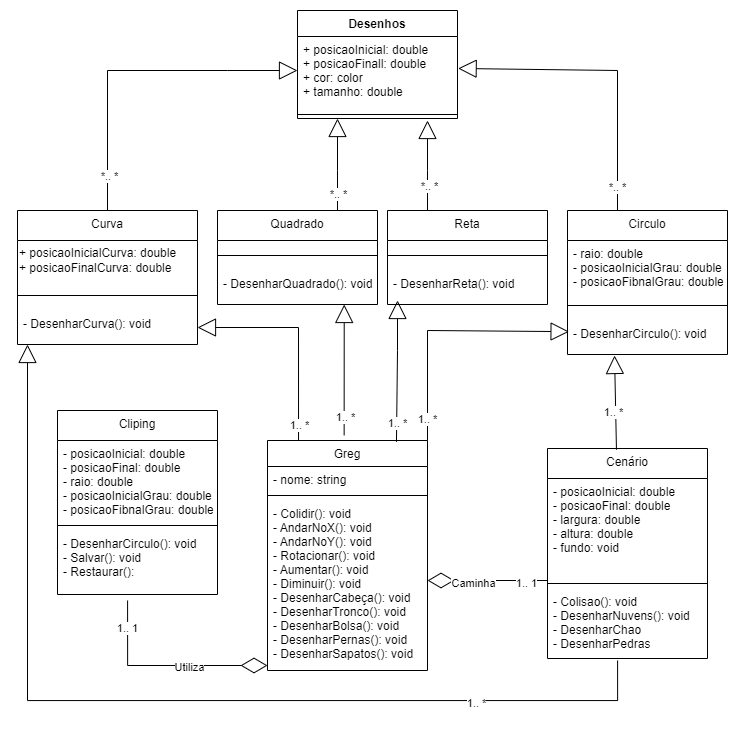

The diagram above was exported from draw.io. Its source (the exported page's mxGraphModel, read from the mxfile embedded in the PNG):
<mxGraphModel dx="918" dy="-338" grid="1" gridSize="10" guides="1" tooltips="1" connect="1" arrows="1" fold="1" page="1" pageScale="1" pageWidth="1169" pageHeight="827" math="0" shadow="0">
  <root>
    <mxCell id="0" />
    <mxCell id="1" parent="0" />
    <mxCell id="LqXIcdhnot1dFlsIqBqv-1" value="Greg" style="swimlane;fontStyle=0;align=center;verticalAlign=top;childLayout=stackLayout;horizontal=1;startSize=26;horizontalStack=0;resizeParent=1;resizeLast=0;collapsible=1;marginBottom=0;rounded=0;shadow=0;strokeWidth=1;" vertex="1" parent="1">
      <mxGeometry x="290" y="1257" width="160" height="230" as="geometry">
        <mxRectangle x="70" y="1210" width="160" height="26" as="alternateBounds" />
      </mxGeometry>
    </mxCell>
    <mxCell id="LqXIcdhnot1dFlsIqBqv-2" value="- nome: string&#10;" style="text;align=left;verticalAlign=top;spacingLeft=4;spacingRight=4;overflow=hidden;rotatable=0;points=[[0,0.5],[1,0.5]];portConstraint=eastwest;" vertex="1" parent="LqXIcdhnot1dFlsIqBqv-1">
      <mxGeometry y="26" width="160" height="24" as="geometry" />
    </mxCell>
    <mxCell id="LqXIcdhnot1dFlsIqBqv-3" value="" style="line;html=1;strokeWidth=1;align=left;verticalAlign=middle;spacingTop=-1;spacingLeft=3;spacingRight=3;rotatable=0;labelPosition=right;points=[];portConstraint=eastwest;" vertex="1" parent="LqXIcdhnot1dFlsIqBqv-1">
      <mxGeometry y="50" width="160" height="10" as="geometry" />
    </mxCell>
    <mxCell id="LqXIcdhnot1dFlsIqBqv-4" value="- Colidir(): void&#10;- AndarNoX(): void&#10;- AndarNoY(): void&#10;- Rotacionar(): void&#10;- Aumentar(): void&#10;- Diminuir(): void&#10;- DesenharCabeça(): void&#10;- DesenharTronco(): void&#10;- DesenharBolsa(): void&#10;- DesenharPernas(): void&#10;- DesenharSapatos(): void&#10;" style="text;align=left;verticalAlign=top;spacingLeft=4;spacingRight=4;overflow=hidden;rotatable=0;points=[[0,0.5],[1,0.5]];portConstraint=eastwest;" vertex="1" parent="LqXIcdhnot1dFlsIqBqv-1">
      <mxGeometry y="60" width="160" height="170" as="geometry" />
    </mxCell>
    <mxCell id="LqXIcdhnot1dFlsIqBqv-5" value="Cenário" style="swimlane;fontStyle=0;align=center;verticalAlign=top;childLayout=stackLayout;horizontal=1;startSize=30;horizontalStack=0;resizeParent=1;resizeLast=0;collapsible=1;marginBottom=0;rounded=0;shadow=0;strokeWidth=1;" vertex="1" parent="1">
      <mxGeometry x="570" y="1265" width="160" height="210" as="geometry">
        <mxRectangle x="550" y="140" width="160" height="26" as="alternateBounds" />
      </mxGeometry>
    </mxCell>
    <mxCell id="LqXIcdhnot1dFlsIqBqv-6" value="- posicaoInicial: double&#10;- posicaoFinal: double&#10;- largura: double&#10;- altura: double&#10;- fundo: void" style="text;align=left;verticalAlign=top;spacingLeft=4;spacingRight=4;overflow=hidden;rotatable=0;points=[[0,0.5],[1,0.5]];portConstraint=eastwest;" vertex="1" parent="LqXIcdhnot1dFlsIqBqv-5">
      <mxGeometry y="30" width="160" height="100" as="geometry" />
    </mxCell>
    <mxCell id="LqXIcdhnot1dFlsIqBqv-7" value="" style="line;html=1;strokeWidth=1;align=left;verticalAlign=middle;spacingTop=-1;spacingLeft=3;spacingRight=3;rotatable=0;labelPosition=right;points=[];portConstraint=eastwest;" vertex="1" parent="LqXIcdhnot1dFlsIqBqv-5">
      <mxGeometry y="130" width="160" height="10" as="geometry" />
    </mxCell>
    <mxCell id="LqXIcdhnot1dFlsIqBqv-8" value="- Colisao(): void&#10;- DesenharNuvens(): void&#10;- DesenharChao&#10;- DesenharPedras" style="text;align=left;verticalAlign=top;spacingLeft=4;spacingRight=4;overflow=hidden;rotatable=0;points=[[0,0.5],[1,0.5]];portConstraint=eastwest;" vertex="1" parent="LqXIcdhnot1dFlsIqBqv-5">
      <mxGeometry y="140" width="160" height="70" as="geometry" />
    </mxCell>
    <mxCell id="LqXIcdhnot1dFlsIqBqv-9" value="Quadrado" style="swimlane;fontStyle=0;align=center;verticalAlign=top;childLayout=stackLayout;horizontal=1;startSize=30;horizontalStack=0;resizeParent=1;resizeLast=0;collapsible=1;marginBottom=0;rounded=0;shadow=0;strokeWidth=1;" vertex="1" parent="1">
      <mxGeometry x="240" y="1027" width="160" height="94" as="geometry">
        <mxRectangle x="550" y="140" width="160" height="26" as="alternateBounds" />
      </mxGeometry>
    </mxCell>
    <mxCell id="LqXIcdhnot1dFlsIqBqv-10" value="" style="line;html=1;strokeWidth=1;align=left;verticalAlign=middle;spacingTop=-1;spacingLeft=3;spacingRight=3;rotatable=0;labelPosition=right;points=[];portConstraint=eastwest;" vertex="1" parent="LqXIcdhnot1dFlsIqBqv-9">
      <mxGeometry y="30" width="160" height="30" as="geometry" />
    </mxCell>
    <mxCell id="LqXIcdhnot1dFlsIqBqv-11" value="- DesenharQuadrado(): void" style="text;align=left;verticalAlign=top;spacingLeft=4;spacingRight=4;overflow=hidden;rotatable=0;points=[[0,0.5],[1,0.5]];portConstraint=eastwest;" vertex="1" parent="LqXIcdhnot1dFlsIqBqv-9">
      <mxGeometry y="60" width="160" height="34" as="geometry" />
    </mxCell>
    <mxCell id="LqXIcdhnot1dFlsIqBqv-12" value="Desenhos&lt;br&gt;" style="swimlane;fontStyle=1;align=center;verticalAlign=top;childLayout=stackLayout;horizontal=1;startSize=26;horizontalStack=0;resizeParent=1;resizeParentMax=0;resizeLast=0;collapsible=1;marginBottom=0;whiteSpace=wrap;html=1;" vertex="1" parent="1">
      <mxGeometry x="320" y="827" width="160" height="108" as="geometry" />
    </mxCell>
    <mxCell id="LqXIcdhnot1dFlsIqBqv-13" value="+ posicaoInicial: double&#10;+ posicaoFinall: double&#10;+ cor: color&#10;+ tamanho: double" style="text;align=left;verticalAlign=top;spacingLeft=4;spacingRight=4;overflow=hidden;rotatable=0;points=[[0,0.5],[1,0.5]];portConstraint=eastwest;" vertex="1" parent="LqXIcdhnot1dFlsIqBqv-12">
      <mxGeometry y="26" width="160" height="74" as="geometry" />
    </mxCell>
    <mxCell id="LqXIcdhnot1dFlsIqBqv-14" value="" style="line;strokeWidth=1;fillColor=none;align=left;verticalAlign=middle;spacingTop=-1;spacingLeft=3;spacingRight=3;rotatable=0;labelPosition=right;points=[];portConstraint=eastwest;strokeColor=inherit;" vertex="1" parent="LqXIcdhnot1dFlsIqBqv-12">
      <mxGeometry y="100" width="160" height="8" as="geometry" />
    </mxCell>
    <mxCell id="LqXIcdhnot1dFlsIqBqv-15" value="" style="endArrow=block;endSize=16;endFill=0;html=1;rounded=0;exitX=0.75;exitY=0;exitDx=0;exitDy=0;entryX=0.25;entryY=1;entryDx=0;entryDy=0;" edge="1" parent="1" source="LqXIcdhnot1dFlsIqBqv-9" target="LqXIcdhnot1dFlsIqBqv-12">
      <mxGeometry width="160" relative="1" as="geometry">
        <mxPoint x="370" y="1107" as="sourcePoint" />
        <mxPoint x="420" y="962" as="targetPoint" />
        <Array as="points">
          <mxPoint x="360" y="987" />
        </Array>
      </mxGeometry>
    </mxCell>
    <mxCell id="LqXIcdhnot1dFlsIqBqv-16" value="*.. *" style="edgeLabel;html=1;align=center;verticalAlign=middle;resizable=0;points=[];" connectable="0" vertex="1" parent="LqXIcdhnot1dFlsIqBqv-15">
      <mxGeometry x="-0.6522" relative="1" as="geometry">
        <mxPoint as="offset" />
      </mxGeometry>
    </mxCell>
    <mxCell id="LqXIcdhnot1dFlsIqBqv-17" value="Reta" style="swimlane;fontStyle=0;align=center;verticalAlign=top;childLayout=stackLayout;horizontal=1;startSize=30;horizontalStack=0;resizeParent=1;resizeLast=0;collapsible=1;marginBottom=0;rounded=0;shadow=0;strokeWidth=1;" vertex="1" parent="1">
      <mxGeometry x="410" y="1027" width="160" height="94" as="geometry">
        <mxRectangle x="550" y="140" width="160" height="26" as="alternateBounds" />
      </mxGeometry>
    </mxCell>
    <mxCell id="LqXIcdhnot1dFlsIqBqv-18" value="" style="line;html=1;strokeWidth=1;align=left;verticalAlign=middle;spacingTop=-1;spacingLeft=3;spacingRight=3;rotatable=0;labelPosition=right;points=[];portConstraint=eastwest;" vertex="1" parent="LqXIcdhnot1dFlsIqBqv-17">
      <mxGeometry y="30" width="160" height="30" as="geometry" />
    </mxCell>
    <mxCell id="LqXIcdhnot1dFlsIqBqv-19" value="- DesenharReta(): void" style="text;align=left;verticalAlign=top;spacingLeft=4;spacingRight=4;overflow=hidden;rotatable=0;points=[[0,0.5],[1,0.5]];portConstraint=eastwest;" vertex="1" parent="LqXIcdhnot1dFlsIqBqv-17">
      <mxGeometry y="60" width="160" height="34" as="geometry" />
    </mxCell>
    <mxCell id="LqXIcdhnot1dFlsIqBqv-20" value="" style="endArrow=block;endSize=16;endFill=0;html=1;rounded=0;exitX=0.25;exitY=0;exitDx=0;exitDy=0;" edge="1" parent="1" source="LqXIcdhnot1dFlsIqBqv-17">
      <mxGeometry width="160" relative="1" as="geometry">
        <mxPoint x="550" y="1017" as="sourcePoint" />
        <mxPoint x="450" y="937" as="targetPoint" />
        <Array as="points">
          <mxPoint x="450" y="987" />
        </Array>
      </mxGeometry>
    </mxCell>
    <mxCell id="LqXIcdhnot1dFlsIqBqv-21" value="*.. *" style="edgeLabel;html=1;align=center;verticalAlign=middle;resizable=0;points=[];" connectable="0" vertex="1" parent="LqXIcdhnot1dFlsIqBqv-20">
      <mxGeometry x="-0.4519" y="-1" relative="1" as="geometry">
        <mxPoint as="offset" />
      </mxGeometry>
    </mxCell>
    <mxCell id="LqXIcdhnot1dFlsIqBqv-22" value="Circulo" style="swimlane;fontStyle=0;align=center;verticalAlign=top;childLayout=stackLayout;horizontal=1;startSize=30;horizontalStack=0;resizeParent=1;resizeLast=0;collapsible=1;marginBottom=0;rounded=0;shadow=0;strokeWidth=1;" vertex="1" parent="1">
      <mxGeometry x="590" y="1027" width="160" height="144" as="geometry">
        <mxRectangle x="550" y="140" width="160" height="26" as="alternateBounds" />
      </mxGeometry>
    </mxCell>
    <mxCell id="LqXIcdhnot1dFlsIqBqv-23" value="- raio: double&#10;- posicaoInicialGrau: double&#10;- posicaoFibnalGrau: double" style="text;align=left;verticalAlign=top;spacingLeft=4;spacingRight=4;overflow=hidden;rotatable=0;points=[[0,0.5],[1,0.5]];portConstraint=eastwest;" vertex="1" parent="LqXIcdhnot1dFlsIqBqv-22">
      <mxGeometry y="30" width="160" height="50" as="geometry" />
    </mxCell>
    <mxCell id="LqXIcdhnot1dFlsIqBqv-24" value="" style="line;html=1;strokeWidth=1;align=left;verticalAlign=middle;spacingTop=-1;spacingLeft=3;spacingRight=3;rotatable=0;labelPosition=right;points=[];portConstraint=eastwest;" vertex="1" parent="LqXIcdhnot1dFlsIqBqv-22">
      <mxGeometry y="80" width="160" height="30" as="geometry" />
    </mxCell>
    <mxCell id="LqXIcdhnot1dFlsIqBqv-25" value="- DesenharCirculo(): void" style="text;align=left;verticalAlign=top;spacingLeft=4;spacingRight=4;overflow=hidden;rotatable=0;points=[[0,0.5],[1,0.5]];portConstraint=eastwest;" vertex="1" parent="LqXIcdhnot1dFlsIqBqv-22">
      <mxGeometry y="110" width="160" height="34" as="geometry" />
    </mxCell>
    <mxCell id="LqXIcdhnot1dFlsIqBqv-26" value="Curva" style="swimlane;fontStyle=0;align=center;verticalAlign=top;childLayout=stackLayout;horizontal=1;startSize=30;horizontalStack=0;resizeParent=1;resizeLast=0;collapsible=1;marginBottom=0;rounded=0;shadow=0;strokeWidth=1;" vertex="1" parent="1">
      <mxGeometry x="40" y="1027" width="180" height="134" as="geometry">
        <mxRectangle x="550" y="140" width="160" height="26" as="alternateBounds" />
      </mxGeometry>
    </mxCell>
    <mxCell id="LqXIcdhnot1dFlsIqBqv-27" value="+ posicaoInicialCurva: double&lt;br&gt;+ posicaoFinalCurva: double" style="text;html=1;align=left;verticalAlign=middle;resizable=0;points=[];autosize=1;strokeColor=none;fillColor=none;" vertex="1" parent="LqXIcdhnot1dFlsIqBqv-26">
      <mxGeometry y="30" width="180" height="40" as="geometry" />
    </mxCell>
    <mxCell id="LqXIcdhnot1dFlsIqBqv-28" value="" style="line;html=1;strokeWidth=1;align=left;verticalAlign=middle;spacingTop=-1;spacingLeft=3;spacingRight=3;rotatable=0;labelPosition=right;points=[];portConstraint=eastwest;" vertex="1" parent="LqXIcdhnot1dFlsIqBqv-26">
      <mxGeometry y="70" width="180" height="30" as="geometry" />
    </mxCell>
    <mxCell id="LqXIcdhnot1dFlsIqBqv-29" value="- DesenharCurva(): void" style="text;align=left;verticalAlign=top;spacingLeft=4;spacingRight=4;overflow=hidden;rotatable=0;points=[[0,0.5],[1,0.5]];portConstraint=eastwest;" vertex="1" parent="LqXIcdhnot1dFlsIqBqv-26">
      <mxGeometry y="100" width="180" height="34" as="geometry" />
    </mxCell>
    <mxCell id="LqXIcdhnot1dFlsIqBqv-30" value="" style="endArrow=block;endSize=16;endFill=0;html=1;rounded=0;exitX=0.5;exitY=0;exitDx=0;exitDy=0;" edge="1" parent="1" source="LqXIcdhnot1dFlsIqBqv-26">
      <mxGeometry width="160" relative="1" as="geometry">
        <mxPoint x="308" y="1037" as="sourcePoint" />
        <mxPoint x="320" y="887" as="targetPoint" />
        <Array as="points">
          <mxPoint x="130" y="887" />
          <mxPoint x="250" y="887" />
        </Array>
      </mxGeometry>
    </mxCell>
    <mxCell id="LqXIcdhnot1dFlsIqBqv-31" value="*.. *" style="edgeLabel;html=1;align=center;verticalAlign=middle;resizable=0;points=[];" connectable="0" vertex="1" parent="LqXIcdhnot1dFlsIqBqv-30">
      <mxGeometry x="-0.7899" y="-1" relative="1" as="geometry">
        <mxPoint as="offset" />
      </mxGeometry>
    </mxCell>
    <mxCell id="LqXIcdhnot1dFlsIqBqv-32" value="" style="endArrow=block;endSize=16;endFill=0;html=1;rounded=0;entryX=0.792;entryY=1;entryDx=0;entryDy=0;entryPerimeter=0;exitX=0.479;exitY=-0.022;exitDx=0;exitDy=0;exitPerimeter=0;" edge="1" parent="1" source="LqXIcdhnot1dFlsIqBqv-1" target="LqXIcdhnot1dFlsIqBqv-11">
      <mxGeometry width="160" relative="1" as="geometry">
        <mxPoint x="370" y="1207" as="sourcePoint" />
        <mxPoint x="392" y="1125" as="targetPoint" />
        <Array as="points" />
      </mxGeometry>
    </mxCell>
    <mxCell id="LqXIcdhnot1dFlsIqBqv-33" value="1.. *" style="edgeLabel;html=1;align=center;verticalAlign=middle;resizable=0;points=[];" connectable="0" vertex="1" parent="LqXIcdhnot1dFlsIqBqv-32">
      <mxGeometry x="-0.72" y="-1" relative="1" as="geometry">
        <mxPoint as="offset" />
      </mxGeometry>
    </mxCell>
    <mxCell id="LqXIcdhnot1dFlsIqBqv-34" value="" style="endArrow=block;endSize=16;endFill=0;html=1;rounded=0;exitX=0.806;exitY=0.006;exitDx=0;exitDy=0;exitPerimeter=0;" edge="1" parent="1" source="LqXIcdhnot1dFlsIqBqv-1">
      <mxGeometry width="160" relative="1" as="geometry">
        <mxPoint x="420" y="1217" as="sourcePoint" />
        <mxPoint x="420" y="1117" as="targetPoint" />
        <Array as="points">
          <mxPoint x="420" y="1167" />
        </Array>
      </mxGeometry>
    </mxCell>
    <mxCell id="LqXIcdhnot1dFlsIqBqv-35" value="1.. *" style="edgeLabel;html=1;align=center;verticalAlign=middle;resizable=0;points=[];" connectable="0" vertex="1" parent="LqXIcdhnot1dFlsIqBqv-34">
      <mxGeometry x="-0.7339" relative="1" as="geometry">
        <mxPoint as="offset" />
      </mxGeometry>
    </mxCell>
    <mxCell id="LqXIcdhnot1dFlsIqBqv-36" value="" style="endArrow=block;endSize=16;endFill=0;html=1;rounded=0;exitX=0.194;exitY=0;exitDx=0;exitDy=0;exitPerimeter=0;entryX=1;entryY=0.5;entryDx=0;entryDy=0;" edge="1" parent="1" target="LqXIcdhnot1dFlsIqBqv-29" source="LqXIcdhnot1dFlsIqBqv-1">
      <mxGeometry width="160" relative="1" as="geometry">
        <mxPoint x="311" y="1219" as="sourcePoint" />
        <mxPoint x="310" y="1124" as="targetPoint" />
        <Array as="points">
          <mxPoint x="321" y="1144" />
        </Array>
      </mxGeometry>
    </mxCell>
    <mxCell id="LqXIcdhnot1dFlsIqBqv-37" value="1.. *" style="edgeLabel;html=1;align=center;verticalAlign=middle;resizable=0;points=[];" connectable="0" vertex="1" parent="LqXIcdhnot1dFlsIqBqv-36">
      <mxGeometry x="-0.8559" relative="1" as="geometry">
        <mxPoint as="offset" />
      </mxGeometry>
    </mxCell>
    <mxCell id="LqXIcdhnot1dFlsIqBqv-38" value="" style="endArrow=block;endSize=16;endFill=0;html=1;rounded=0;entryX=0.01;entryY=0.328;entryDx=0;entryDy=0;entryPerimeter=0;exitX=1;exitY=0;exitDx=0;exitDy=0;" edge="1" parent="1" target="LqXIcdhnot1dFlsIqBqv-25" source="LqXIcdhnot1dFlsIqBqv-1">
      <mxGeometry width="160" relative="1" as="geometry">
        <mxPoint x="450" y="1217" as="sourcePoint" />
        <mxPoint x="349" y="1142" as="targetPoint" />
        <Array as="points">
          <mxPoint x="450" y="1147" />
        </Array>
      </mxGeometry>
    </mxCell>
    <mxCell id="LqXIcdhnot1dFlsIqBqv-39" value="1.. *" style="edgeLabel;html=1;align=center;verticalAlign=middle;resizable=0;points=[];" connectable="0" vertex="1" parent="LqXIcdhnot1dFlsIqBqv-38">
      <mxGeometry x="-0.8349" y="1" relative="1" as="geometry">
        <mxPoint as="offset" />
      </mxGeometry>
    </mxCell>
    <mxCell id="LqXIcdhnot1dFlsIqBqv-40" value="" style="endArrow=block;endSize=16;endFill=0;html=1;rounded=0;exitX=0.5;exitY=0;exitDx=0;exitDy=0;entryX=1.004;entryY=0.432;entryDx=0;entryDy=0;entryPerimeter=0;" edge="1" parent="1" target="LqXIcdhnot1dFlsIqBqv-13">
      <mxGeometry width="160" relative="1" as="geometry">
        <mxPoint x="640" y="1027" as="sourcePoint" />
        <mxPoint x="830" y="887" as="targetPoint" />
        <Array as="points">
          <mxPoint x="640" y="887" />
        </Array>
      </mxGeometry>
    </mxCell>
    <mxCell id="LqXIcdhnot1dFlsIqBqv-41" value="*.. *" style="edgeLabel;html=1;align=center;verticalAlign=middle;resizable=0;points=[];" connectable="0" vertex="1" parent="LqXIcdhnot1dFlsIqBqv-40">
      <mxGeometry x="-0.8397" y="1" relative="1" as="geometry">
        <mxPoint as="offset" />
      </mxGeometry>
    </mxCell>
    <mxCell id="LqXIcdhnot1dFlsIqBqv-42" value="" style="endArrow=diamondThin;endFill=0;endSize=24;html=1;rounded=0;" edge="1" parent="1">
      <mxGeometry width="160" relative="1" as="geometry">
        <mxPoint x="570" y="1397" as="sourcePoint" />
        <mxPoint x="450" y="1397" as="targetPoint" />
      </mxGeometry>
    </mxCell>
    <mxCell id="LqXIcdhnot1dFlsIqBqv-43" value="1.. 1" style="edgeLabel;html=1;align=center;verticalAlign=middle;resizable=0;points=[];" connectable="0" vertex="1" parent="LqXIcdhnot1dFlsIqBqv-42">
      <mxGeometry x="-0.6528" y="1" relative="1" as="geometry">
        <mxPoint y="1" as="offset" />
      </mxGeometry>
    </mxCell>
    <mxCell id="LqXIcdhnot1dFlsIqBqv-44" value="Caminha" style="edgeLabel;html=1;align=center;verticalAlign=middle;resizable=0;points=[];" connectable="0" vertex="1" parent="LqXIcdhnot1dFlsIqBqv-42">
      <mxGeometry x="0.2273" y="2" relative="1" as="geometry">
        <mxPoint as="offset" />
      </mxGeometry>
    </mxCell>
    <mxCell id="LqXIcdhnot1dFlsIqBqv-45" value="" style="endArrow=block;endSize=16;endFill=0;html=1;rounded=0;entryX=0.294;entryY=1.029;entryDx=0;entryDy=0;entryPerimeter=0;exitX=0.431;exitY=0.006;exitDx=0;exitDy=0;exitPerimeter=0;" edge="1" parent="1" source="LqXIcdhnot1dFlsIqBqv-5" target="LqXIcdhnot1dFlsIqBqv-25">
      <mxGeometry width="160" relative="1" as="geometry">
        <mxPoint x="560" y="1287" as="sourcePoint" />
        <mxPoint x="502" y="1121" as="targetPoint" />
        <Array as="points" />
      </mxGeometry>
    </mxCell>
    <mxCell id="LqXIcdhnot1dFlsIqBqv-48" value="1.. *" style="edgeLabel;html=1;align=center;verticalAlign=middle;resizable=0;points=[];" connectable="0" vertex="1" parent="1">
      <mxGeometry x="620.0047885589463" y="1257.0027055549422" as="geometry">
        <mxPoint x="15" y="-29" as="offset" />
      </mxGeometry>
    </mxCell>
    <mxCell id="LqXIcdhnot1dFlsIqBqv-49" style="edgeStyle=orthogonalEdgeStyle;rounded=0;orthogonalLoop=1;jettySize=auto;html=1;exitX=0.438;exitY=1.029;exitDx=0;exitDy=0;exitPerimeter=0;endArrow=block;endFill=0;endSize=16;" edge="1" parent="1" source="LqXIcdhnot1dFlsIqBqv-8" target="LqXIcdhnot1dFlsIqBqv-29">
      <mxGeometry relative="1" as="geometry">
        <mxPoint x="569.9700000000001" y="1525.0800000000002" as="sourcePoint" />
        <mxPoint x="120" y="1247" as="targetPoint" />
        <Array as="points">
          <mxPoint x="640" y="1517" />
          <mxPoint x="50" y="1517" />
        </Array>
      </mxGeometry>
    </mxCell>
    <mxCell id="LqXIcdhnot1dFlsIqBqv-50" value="1.. *" style="edgeLabel;html=1;align=center;verticalAlign=middle;resizable=0;points=[];" vertex="1" connectable="0" parent="LqXIcdhnot1dFlsIqBqv-49">
      <mxGeometry x="-0.6329" y="2" relative="1" as="geometry">
        <mxPoint x="-1" as="offset" />
      </mxGeometry>
    </mxCell>
    <mxCell id="LqXIcdhnot1dFlsIqBqv-51" value="Cliping" style="swimlane;fontStyle=0;align=center;verticalAlign=top;childLayout=stackLayout;horizontal=1;startSize=30;horizontalStack=0;resizeParent=1;resizeLast=0;collapsible=1;marginBottom=0;rounded=0;shadow=0;strokeWidth=1;" vertex="1" parent="1">
      <mxGeometry x="80" y="1227" width="160" height="184" as="geometry">
        <mxRectangle x="550" y="140" width="160" height="26" as="alternateBounds" />
      </mxGeometry>
    </mxCell>
    <mxCell id="LqXIcdhnot1dFlsIqBqv-54" value="- posicaoInicial: double&#10;- posicaoFinal: double&#10;- raio: double&#10;- posicaoInicialGrau: double&#10;- posicaoFibnalGrau: double" style="text;align=left;verticalAlign=top;spacingLeft=4;spacingRight=4;overflow=hidden;rotatable=0;points=[[0,0.5],[1,0.5]];portConstraint=eastwest;" vertex="1" parent="LqXIcdhnot1dFlsIqBqv-51">
      <mxGeometry y="30" width="160" height="80" as="geometry" />
    </mxCell>
    <mxCell id="LqXIcdhnot1dFlsIqBqv-52" value="" style="line;html=1;strokeWidth=1;align=left;verticalAlign=middle;spacingTop=-1;spacingLeft=3;spacingRight=3;rotatable=0;labelPosition=right;points=[];portConstraint=eastwest;" vertex="1" parent="LqXIcdhnot1dFlsIqBqv-51">
      <mxGeometry y="110" width="160" height="10" as="geometry" />
    </mxCell>
    <mxCell id="LqXIcdhnot1dFlsIqBqv-53" value="- DesenharCirculo(): void&#10;- Salvar(): void&#10;- Restaurar():" style="text;align=left;verticalAlign=top;spacingLeft=4;spacingRight=4;overflow=hidden;rotatable=0;points=[[0,0.5],[1,0.5]];portConstraint=eastwest;" vertex="1" parent="LqXIcdhnot1dFlsIqBqv-51">
      <mxGeometry y="120" width="160" height="60" as="geometry" />
    </mxCell>
    <mxCell id="LqXIcdhnot1dFlsIqBqv-55" style="edgeStyle=orthogonalEdgeStyle;rounded=0;orthogonalLoop=1;jettySize=auto;html=1;exitX=0.438;exitY=1.167;exitDx=0;exitDy=0;exitPerimeter=0;endArrow=diamondThin;endFill=0;endSize=24;" edge="1" parent="1" source="LqXIcdhnot1dFlsIqBqv-53" target="LqXIcdhnot1dFlsIqBqv-4">
      <mxGeometry relative="1" as="geometry">
        <mxPoint x="220" y="1457" as="targetPoint" />
        <Array as="points">
          <mxPoint x="150" y="1482" />
        </Array>
      </mxGeometry>
    </mxCell>
    <mxCell id="LqXIcdhnot1dFlsIqBqv-57" value="1.. 1" style="edgeLabel;html=1;align=center;verticalAlign=middle;resizable=0;points=[];" vertex="1" connectable="0" parent="LqXIcdhnot1dFlsIqBqv-55">
      <mxGeometry x="-0.7327" y="-1" relative="1" as="geometry">
        <mxPoint as="offset" />
      </mxGeometry>
    </mxCell>
    <mxCell id="LqXIcdhnot1dFlsIqBqv-58" value="Utiliza" style="edgeLabel;html=1;align=center;verticalAlign=middle;resizable=0;points=[];" vertex="1" connectable="0" parent="LqXIcdhnot1dFlsIqBqv-55">
      <mxGeometry x="0.233" y="-1" relative="1" as="geometry">
        <mxPoint as="offset" />
      </mxGeometry>
    </mxCell>
  </root>
</mxGraphModel>